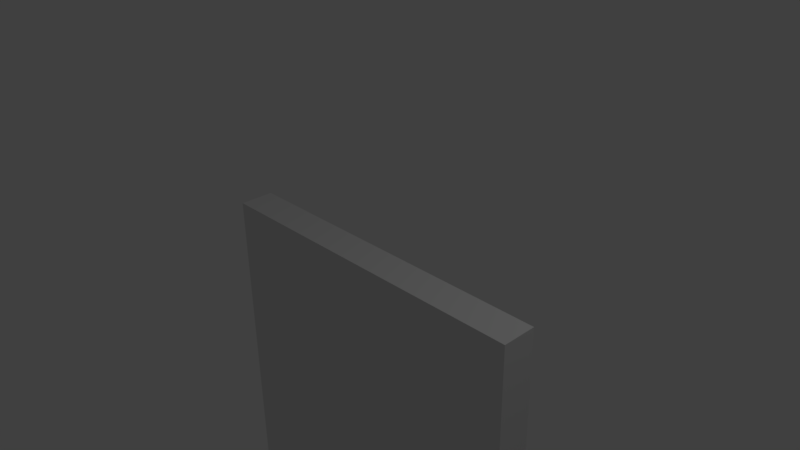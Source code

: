 # Source: cape.blend  (saved by Blender 2.79.0; exported with 4.5.12 LTS)
import bpy
from mathutils import Matrix  # noqa: F401  (used for matrix-valued properties, if any)

bpy.ops.wm.read_factory_settings(use_empty=True)
scene = bpy.context.scene
scene.name = 'Scene'

# ---- collections
col_collection_1 = bpy.data.collections.new('Collection 1'); scene.collection.children.link(col_collection_1)

# ---- world
world_world = bpy.data.worlds.new('World'); scene.world = world_world
world_world.color = (0.05088, 0.05088, 0.05088)
world_world.use_sun_shadow = False
world_world.sun_shadow_jitter_overblur = 0.0
world_world.cycles.sampling_method = 'MANUAL'

# ---- cameras
cam_camera = bpy.data.cameras.new('Camera')
cam_camera.clip_end = 100.0
cam_camera.lens = 35.0
cam_camera.sensor_width = 32.0
cam_camera.sensor_height = 18.0
cam_camera.ortho_scale = 7.314
cam_camera.dof.focus_distance = 0.0
cam_camera.dof.aperture_fstop = 128.0

# ---- lights
light_lamp = bpy.data.lights.new('Lamp', 'POINT')
light_lamp.transmission_factor = 0.0
light_lamp.cutoff_distance = 30.0
light_lamp.energy = 100.0
light_lamp.shadow_buffer_clip_start = 1.001
light_lamp.shadow_soft_size = 0.1
light_lamp.shadow_maximum_resolution = 0.006
light_lamp.use_absolute_resolution = True

# ---- meshes
me_cape_000 = bpy.data.meshes.new('Cape.000')
me_cape_000.from_pydata([(-2.5, -0.25, 0.04727), (-2.5, -0.25, 8.173), (-2.5, 0.25, 0.04727), (-2.5, 0.25, 8.173), (2.5, -0.25, 0.04727), (2.5, -0.25, 8.173), (2.5, 0.25, 0.04727), (2.5, 0.25, 8.173)], [], [(0, 1, 3, 2), (2, 3, 7, 6), (6, 7, 5, 4), (4, 5, 1, 0), (2, 6, 4, 0), (7, 3, 1, 5)])
_uv = me_cape_000.uv_layers.new(name='UVMap')
_uv.uv.foreach_set('vector', [0.875, 1.0, 0.8749, -0.0001037, 0.9166, -0.0001037, 0.9167, 1.0, 0.4167, 1.0, 0.4167, -1.49e-08, 0.8333, 0.0, 0.8333, 1.0, 0.8333, 1.0, 0.8333, -9.008e-05, 0.875, -9.005e-05, 0.875, 1.0, -2.004e-05, 1.0, 2.401e-05, -2.095e-05, 0.4166, -2.095e-05, 0.4166, 1.0, 0.9166, 1.0, 0.9166, 0.3751, 0.9583, 0.3751, 0.9583, 1.0, 0.9584, 1.0, 0.9584, 0.375, 1.0, 0.375, 1.0, 1.0])
me_cape_000.materials.append(None)
me_cape_000.use_remesh_fix_poles = True
me_cape_000.use_remesh_preserve_attributes = False
me_cape_000.use_mirror_vertex_groups = False
me_cape_000.update()

# ---- objects
ob_lamp = bpy.data.objects.new('Lamp', light_lamp)
ob_camera = bpy.data.objects.new('Camera', cam_camera)
ob_cape_mesh = bpy.data.objects.new('Cape_mesh', me_cape_000)

# ---- transforms, parenting, visibility, modifiers, constraints
ob_lamp.location = (4.076, 1.005, 5.904)
ob_lamp.rotation_euler = (0.6503, 0.05522, 1.866)
ob_lamp.lock_rotations_4d = False
ob_lamp.empty_display_type = 'ARROWS'
ob_lamp.color = (0.0, 0.0, 0.0, 0.0)
ob_lamp.lineart.crease_threshold = 0.0
ob_camera.location = (7.481, -6.508, 5.344)
ob_camera.rotation_euler = (1.109, 0.0, 0.8149)
ob_camera.lock_rotations_4d = False
ob_camera.empty_display_type = 'ARROWS'
ob_camera.color = (0.0, 0.0, 0.0, 0.0)
ob_camera.display_type = 'WIRE'
ob_camera.lineart.crease_threshold = 0.0
ob_cape_mesh.location = (0.0, 0.0, 0.0)
ob_cape_mesh.rotation_euler = (0.01745, -3.142, 3.142)
ob_cape_mesh.scale = (1.0, 1.0, 1.0)
ob_cape_mesh.lineart.crease_threshold = 0.0
_vg = ob_cape_mesh.vertex_groups.new(name='Cape')
_vg = ob_cape_mesh.vertex_groups.new(name='Body')
_vg = ob_cape_mesh.vertex_groups.new(name='Head')
_vg = ob_cape_mesh.vertex_groups.new(name='Arm_Left')
_vg = ob_cape_mesh.vertex_groups.new(name='Arm_Right')
_vg = ob_cape_mesh.vertex_groups.new(name='Leg_Right')
_vg = ob_cape_mesh.vertex_groups.new(name='Leg_Left')
_vg = ob_cape_mesh.vertex_groups.new(name='Right_Hand')

# ---- collection membership
col_collection_1.objects.link(ob_lamp)
col_collection_1.objects.link(ob_camera)
col_collection_1.objects.link(ob_cape_mesh)

# ---- scene / render settings (as saved in the file)
scene.camera = ob_camera
scene.frame_start = 1; scene.frame_end = 180; scene.frame_set(1)
scene.render.engine = 'BLENDER_EEVEE_NEXT'
scene.render.resolution_percentage = 50
scene.render.dither_intensity = 0.0
scene.cycles.use_denoising = False
scene.cycles.samples = 128
scene.cycles.sampling_pattern = 'TABULATED_SOBOL'
scene.cycles.use_adaptive_sampling = False
scene.cycles.use_light_tree = False
scene.cycles.blur_glossy = 0.0
scene.cycles.sample_clamp_indirect = 0.0
scene.view_settings.view_transform = 'Standard'
bpy.context.view_layer.update()
